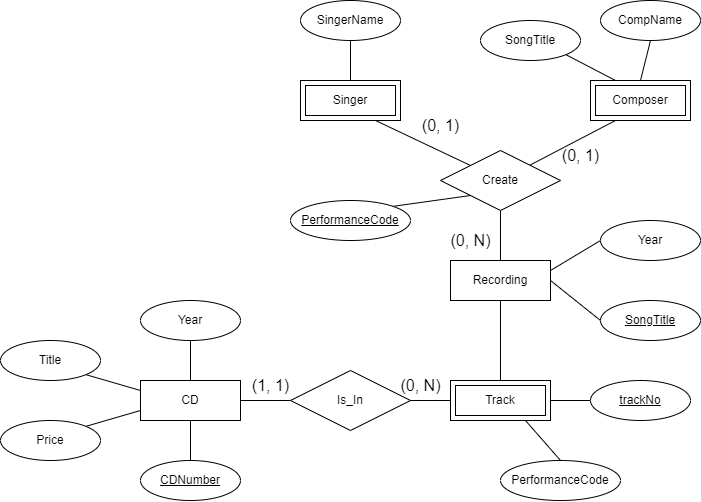

The diagram above was exported from draw.io. Its source (the exported page's mxGraphModel, read from the mxfile embedded in the PNG):
<mxGraphModel dx="1995" dy="1123" grid="1" gridSize="10" guides="1" tooltips="1" connect="1" arrows="1" fold="1" page="0" pageScale="1" pageWidth="850" pageHeight="1100" math="0" shadow="0">
  <root>
    <mxCell id="0" />
    <mxCell id="1" parent="0" />
    <mxCell id="ygEbuGI4bSi28KhJU_iI-11" style="edgeStyle=none;curved=1;rounded=0;orthogonalLoop=1;jettySize=auto;html=1;exitX=0.75;exitY=1;exitDx=0;exitDy=0;entryX=0;entryY=0;entryDx=0;entryDy=0;fontSize=12;startSize=8;endSize=8;endArrow=none;endFill=0;" edge="1" parent="1" source="ygEbuGI4bSi28KhJU_iI-45" target="ygEbuGI4bSi28KhJU_iI-6">
      <mxGeometry relative="1" as="geometry" />
    </mxCell>
    <mxCell id="ygEbuGI4bSi28KhJU_iI-9" style="edgeStyle=none;curved=1;rounded=0;orthogonalLoop=1;jettySize=auto;html=1;exitX=0.5;exitY=1;exitDx=0;exitDy=0;entryX=0.5;entryY=0;entryDx=0;entryDy=0;fontSize=12;endArrow=none;endFill=0;" edge="1" parent="1" source="ygEbuGI4bSi28KhJU_iI-2" target="ygEbuGI4bSi28KhJU_iI-8">
      <mxGeometry relative="1" as="geometry" />
    </mxCell>
    <mxCell id="ygEbuGI4bSi28KhJU_iI-2" value="Recording" style="whiteSpace=wrap;html=1;align=center;" vertex="1" parent="1">
      <mxGeometry x="40" y="240" width="100" height="40" as="geometry" />
    </mxCell>
    <mxCell id="ygEbuGI4bSi28KhJU_iI-10" style="edgeStyle=none;curved=1;rounded=0;orthogonalLoop=1;jettySize=auto;html=1;exitX=0.25;exitY=1;exitDx=0;exitDy=0;fontSize=12;startSize=8;endSize=8;endArrow=none;endFill=0;" edge="1" parent="1" source="ygEbuGI4bSi28KhJU_iI-46" target="ygEbuGI4bSi28KhJU_iI-6">
      <mxGeometry relative="1" as="geometry" />
    </mxCell>
    <mxCell id="ygEbuGI4bSi28KhJU_iI-5" value="CD" style="whiteSpace=wrap;html=1;align=center;" vertex="1" parent="1">
      <mxGeometry x="-270" y="360" width="100" height="40" as="geometry" />
    </mxCell>
    <mxCell id="ygEbuGI4bSi28KhJU_iI-12" style="edgeStyle=none;curved=1;rounded=0;orthogonalLoop=1;jettySize=auto;html=1;exitX=0.5;exitY=1;exitDx=0;exitDy=0;entryX=0.5;entryY=0;entryDx=0;entryDy=0;fontSize=12;startSize=8;endSize=8;endArrow=none;endFill=0;" edge="1" parent="1" source="ygEbuGI4bSi28KhJU_iI-6" target="ygEbuGI4bSi28KhJU_iI-2">
      <mxGeometry relative="1" as="geometry" />
    </mxCell>
    <mxCell id="ygEbuGI4bSi28KhJU_iI-6" value="Create" style="shape=rhombus;perimeter=rhombusPerimeter;whiteSpace=wrap;html=1;align=center;" vertex="1" parent="1">
      <mxGeometry x="30" y="130" width="120" height="60" as="geometry" />
    </mxCell>
    <mxCell id="ygEbuGI4bSi28KhJU_iI-14" style="edgeStyle=none;curved=1;rounded=0;orthogonalLoop=1;jettySize=auto;html=1;exitX=0;exitY=0.5;exitDx=0;exitDy=0;entryX=1;entryY=0.5;entryDx=0;entryDy=0;fontSize=12;startSize=8;endSize=8;endArrow=none;endFill=0;" edge="1" parent="1" source="ygEbuGI4bSi28KhJU_iI-7" target="ygEbuGI4bSi28KhJU_iI-5">
      <mxGeometry relative="1" as="geometry" />
    </mxCell>
    <mxCell id="ygEbuGI4bSi28KhJU_iI-7" value="Is_In" style="shape=rhombus;perimeter=rhombusPerimeter;whiteSpace=wrap;html=1;align=center;" vertex="1" parent="1">
      <mxGeometry x="-120" y="350" width="120" height="60" as="geometry" />
    </mxCell>
    <mxCell id="ygEbuGI4bSi28KhJU_iI-13" style="edgeStyle=none;curved=1;rounded=0;orthogonalLoop=1;jettySize=auto;html=1;exitX=0;exitY=0.5;exitDx=0;exitDy=0;entryX=1;entryY=0.5;entryDx=0;entryDy=0;fontSize=12;startSize=8;endSize=8;endArrow=none;endFill=0;" edge="1" parent="1" source="ygEbuGI4bSi28KhJU_iI-8" target="ygEbuGI4bSi28KhJU_iI-7">
      <mxGeometry relative="1" as="geometry" />
    </mxCell>
    <mxCell id="ygEbuGI4bSi28KhJU_iI-8" value="Track" style="shape=ext;margin=3;double=1;whiteSpace=wrap;html=1;align=center;" vertex="1" parent="1">
      <mxGeometry x="40" y="360" width="100" height="40" as="geometry" />
    </mxCell>
    <mxCell id="ygEbuGI4bSi28KhJU_iI-25" style="edgeStyle=none;curved=1;rounded=0;orthogonalLoop=1;jettySize=auto;html=1;exitX=0.5;exitY=1;exitDx=0;exitDy=0;entryX=0.5;entryY=0;entryDx=0;entryDy=0;fontSize=12;startSize=8;endSize=8;endArrow=none;endFill=0;" edge="1" parent="1" source="ygEbuGI4bSi28KhJU_iI-16" target="ygEbuGI4bSi28KhJU_iI-45">
      <mxGeometry relative="1" as="geometry" />
    </mxCell>
    <mxCell id="ygEbuGI4bSi28KhJU_iI-16" value="SingerName" style="ellipse;whiteSpace=wrap;html=1;align=center;" vertex="1" parent="1">
      <mxGeometry x="-110" y="-20" width="100" height="40" as="geometry" />
    </mxCell>
    <mxCell id="ygEbuGI4bSi28KhJU_iI-22" style="edgeStyle=none;curved=1;rounded=0;orthogonalLoop=1;jettySize=auto;html=1;exitX=0;exitY=0.5;exitDx=0;exitDy=0;entryX=1;entryY=0.5;entryDx=0;entryDy=0;fontSize=12;startSize=8;endSize=8;endArrow=none;endFill=0;" edge="1" parent="1" source="ygEbuGI4bSi28KhJU_iI-17" target="ygEbuGI4bSi28KhJU_iI-2">
      <mxGeometry relative="1" as="geometry" />
    </mxCell>
    <mxCell id="ygEbuGI4bSi28KhJU_iI-17" value="SongTitle" style="ellipse;whiteSpace=wrap;html=1;align=center;fontStyle=4;" vertex="1" parent="1">
      <mxGeometry x="190" y="280" width="100" height="40" as="geometry" />
    </mxCell>
    <mxCell id="ygEbuGI4bSi28KhJU_iI-24" style="edgeStyle=none;curved=1;rounded=0;orthogonalLoop=1;jettySize=auto;html=1;exitX=0.5;exitY=1;exitDx=0;exitDy=0;fontSize=12;startSize=8;endSize=8;endArrow=none;endFill=0;entryX=0.5;entryY=0;entryDx=0;entryDy=0;" edge="1" parent="1" source="ygEbuGI4bSi28KhJU_iI-18" target="ygEbuGI4bSi28KhJU_iI-46">
      <mxGeometry relative="1" as="geometry">
        <mxPoint x="330" y="40" as="targetPoint" />
      </mxGeometry>
    </mxCell>
    <mxCell id="ygEbuGI4bSi28KhJU_iI-18" value="CompName" style="ellipse;whiteSpace=wrap;html=1;align=center;" vertex="1" parent="1">
      <mxGeometry x="190" y="-20" width="100" height="40" as="geometry" />
    </mxCell>
    <mxCell id="ygEbuGI4bSi28KhJU_iI-21" style="edgeStyle=none;curved=1;rounded=0;orthogonalLoop=1;jettySize=auto;html=1;exitX=1;exitY=0;exitDx=0;exitDy=0;entryX=0;entryY=1;entryDx=0;entryDy=0;fontSize=12;startSize=8;endSize=8;endArrow=none;endFill=0;" edge="1" parent="1" source="ygEbuGI4bSi28KhJU_iI-19" target="ygEbuGI4bSi28KhJU_iI-6">
      <mxGeometry relative="1" as="geometry" />
    </mxCell>
    <mxCell id="ygEbuGI4bSi28KhJU_iI-19" value="&lt;u&gt;PerformanceCode&lt;/u&gt;" style="ellipse;whiteSpace=wrap;html=1;align=center;" vertex="1" parent="1">
      <mxGeometry x="-120" y="180" width="120" height="40" as="geometry" />
    </mxCell>
    <mxCell id="ygEbuGI4bSi28KhJU_iI-23" style="edgeStyle=none;curved=1;rounded=0;orthogonalLoop=1;jettySize=auto;html=1;exitX=1;exitY=1;exitDx=0;exitDy=0;entryX=0.25;entryY=0;entryDx=0;entryDy=0;fontSize=12;startSize=8;endSize=8;endArrow=none;endFill=0;" edge="1" parent="1" source="ygEbuGI4bSi28KhJU_iI-20" target="ygEbuGI4bSi28KhJU_iI-46">
      <mxGeometry relative="1" as="geometry" />
    </mxCell>
    <mxCell id="ygEbuGI4bSi28KhJU_iI-20" value="SongTitle" style="ellipse;whiteSpace=wrap;html=1;align=center;" vertex="1" parent="1">
      <mxGeometry x="70" width="100" height="40" as="geometry" />
    </mxCell>
    <mxCell id="ygEbuGI4bSi28KhJU_iI-29" style="edgeStyle=none;curved=1;rounded=0;orthogonalLoop=1;jettySize=auto;html=1;exitX=0;exitY=0.5;exitDx=0;exitDy=0;entryX=1;entryY=0.25;entryDx=0;entryDy=0;fontSize=12;startSize=8;endSize=8;endArrow=none;endFill=0;" edge="1" parent="1" source="ygEbuGI4bSi28KhJU_iI-26" target="ygEbuGI4bSi28KhJU_iI-2">
      <mxGeometry relative="1" as="geometry" />
    </mxCell>
    <mxCell id="ygEbuGI4bSi28KhJU_iI-26" value="Year" style="ellipse;whiteSpace=wrap;html=1;align=center;" vertex="1" parent="1">
      <mxGeometry x="190" y="200" width="100" height="40" as="geometry" />
    </mxCell>
    <mxCell id="ygEbuGI4bSi28KhJU_iI-41" style="edgeStyle=none;curved=1;rounded=0;orthogonalLoop=1;jettySize=auto;html=1;exitX=0.5;exitY=0;exitDx=0;exitDy=0;entryX=0.75;entryY=1;entryDx=0;entryDy=0;fontSize=12;startSize=8;endSize=8;endArrow=none;endFill=0;" edge="1" parent="1" source="ygEbuGI4bSi28KhJU_iI-27" target="ygEbuGI4bSi28KhJU_iI-8">
      <mxGeometry relative="1" as="geometry" />
    </mxCell>
    <mxCell id="ygEbuGI4bSi28KhJU_iI-27" value="PerformanceCode" style="ellipse;whiteSpace=wrap;html=1;align=center;" vertex="1" parent="1">
      <mxGeometry x="90" y="440" width="120" height="40" as="geometry" />
    </mxCell>
    <mxCell id="ygEbuGI4bSi28KhJU_iI-40" style="edgeStyle=none;curved=1;rounded=0;orthogonalLoop=1;jettySize=auto;html=1;exitX=0.5;exitY=0;exitDx=0;exitDy=0;entryX=0.5;entryY=1;entryDx=0;entryDy=0;fontSize=12;startSize=8;endSize=8;endArrow=none;endFill=0;" edge="1" parent="1" source="ygEbuGI4bSi28KhJU_iI-28" target="ygEbuGI4bSi28KhJU_iI-5">
      <mxGeometry relative="1" as="geometry" />
    </mxCell>
    <mxCell id="ygEbuGI4bSi28KhJU_iI-28" value="CDNumber" style="ellipse;whiteSpace=wrap;html=1;align=center;fontStyle=4;" vertex="1" parent="1">
      <mxGeometry x="-270" y="440" width="100" height="40" as="geometry" />
    </mxCell>
    <mxCell id="ygEbuGI4bSi28KhJU_iI-30" value="(0, N)" style="text;html=1;align=center;verticalAlign=middle;resizable=0;points=[];autosize=1;strokeColor=none;fillColor=none;fontSize=16;" vertex="1" parent="1">
      <mxGeometry x="30" y="205" width="60" height="30" as="geometry" />
    </mxCell>
    <mxCell id="ygEbuGI4bSi28KhJU_iI-31" value="(0, 1&lt;span style=&quot;color: rgba(0, 0, 0, 0); font-family: monospace; font-size: 0px; text-align: start;&quot;&gt;%3CmxGraphModel%3E%3Croot%3E%3CmxCell%20id%3D%220%22%2F%3E%3CmxCell%20id%3D%221%22%20parent%3D%220%22%2F%3E%3CmxCell%20id%3D%222%22%20value%3D%22(0%2C%20N)%22%20style%3D%22text%3Bhtml%3D1%3Balign%3Dcenter%3BverticalAlign%3Dmiddle%3Bresizable%3D0%3Bpoints%3D%5B%5D%3Bautosize%3D1%3BstrokeColor%3Dnone%3BfillColor%3Dnone%3BfontSize%3D16%3B%22%20vertex%3D%221%22%20parent%3D%221%22%3E%3CmxGeometry%20x%3D%2230%22%20y%3D%22205%22%20width%3D%2260%22%20height%3D%2230%22%20as%3D%22geometry%22%2F%3E%3C%2FmxCell%3E%3C%2Froot%3E%3C%2FmxGraphModel%3E&lt;/span&gt;)" style="text;html=1;align=center;verticalAlign=middle;resizable=0;points=[];autosize=1;strokeColor=none;fillColor=none;fontSize=16;" vertex="1" parent="1">
      <mxGeometry y="90" width="60" height="30" as="geometry" />
    </mxCell>
    <mxCell id="ygEbuGI4bSi28KhJU_iI-32" value="(0, 1)" style="text;html=1;align=center;verticalAlign=middle;resizable=0;points=[];autosize=1;strokeColor=none;fillColor=none;fontSize=16;" vertex="1" parent="1">
      <mxGeometry x="140" y="120" width="60" height="30" as="geometry" />
    </mxCell>
    <mxCell id="ygEbuGI4bSi28KhJU_iI-42" style="edgeStyle=none;curved=1;rounded=0;orthogonalLoop=1;jettySize=auto;html=1;exitX=0;exitY=0.5;exitDx=0;exitDy=0;entryX=1;entryY=0.5;entryDx=0;entryDy=0;fontSize=12;startSize=8;endSize=8;endArrow=none;endFill=0;" edge="1" parent="1" source="ygEbuGI4bSi28KhJU_iI-33" target="ygEbuGI4bSi28KhJU_iI-8">
      <mxGeometry relative="1" as="geometry" />
    </mxCell>
    <mxCell id="ygEbuGI4bSi28KhJU_iI-33" value="trackNo" style="ellipse;whiteSpace=wrap;html=1;align=center;fontStyle=4;" vertex="1" parent="1">
      <mxGeometry x="180" y="360" width="100" height="40" as="geometry" />
    </mxCell>
    <mxCell id="ygEbuGI4bSi28KhJU_iI-37" style="edgeStyle=none;curved=1;rounded=0;orthogonalLoop=1;jettySize=auto;html=1;exitX=0.5;exitY=1;exitDx=0;exitDy=0;entryX=0.5;entryY=0;entryDx=0;entryDy=0;fontSize=12;startSize=8;endSize=8;endArrow=none;endFill=0;" edge="1" parent="1" source="ygEbuGI4bSi28KhJU_iI-34" target="ygEbuGI4bSi28KhJU_iI-5">
      <mxGeometry relative="1" as="geometry" />
    </mxCell>
    <mxCell id="ygEbuGI4bSi28KhJU_iI-34" value="Year" style="ellipse;whiteSpace=wrap;html=1;align=center;" vertex="1" parent="1">
      <mxGeometry x="-270" y="280" width="100" height="40" as="geometry" />
    </mxCell>
    <mxCell id="ygEbuGI4bSi28KhJU_iI-38" style="edgeStyle=none;curved=1;rounded=0;orthogonalLoop=1;jettySize=auto;html=1;exitX=1;exitY=1;exitDx=0;exitDy=0;entryX=0;entryY=0.25;entryDx=0;entryDy=0;fontSize=12;startSize=8;endSize=8;endArrow=none;endFill=0;" edge="1" parent="1" source="ygEbuGI4bSi28KhJU_iI-35" target="ygEbuGI4bSi28KhJU_iI-5">
      <mxGeometry relative="1" as="geometry" />
    </mxCell>
    <mxCell id="ygEbuGI4bSi28KhJU_iI-35" value="Title" style="ellipse;whiteSpace=wrap;html=1;align=center;" vertex="1" parent="1">
      <mxGeometry x="-410" y="320" width="100" height="40" as="geometry" />
    </mxCell>
    <mxCell id="ygEbuGI4bSi28KhJU_iI-39" style="edgeStyle=none;curved=1;rounded=0;orthogonalLoop=1;jettySize=auto;html=1;exitX=1;exitY=0;exitDx=0;exitDy=0;entryX=0;entryY=0.75;entryDx=0;entryDy=0;fontSize=12;startSize=8;endSize=8;endArrow=none;endFill=0;" edge="1" parent="1" source="ygEbuGI4bSi28KhJU_iI-36" target="ygEbuGI4bSi28KhJU_iI-5">
      <mxGeometry relative="1" as="geometry" />
    </mxCell>
    <mxCell id="ygEbuGI4bSi28KhJU_iI-36" value="Price" style="ellipse;whiteSpace=wrap;html=1;align=center;" vertex="1" parent="1">
      <mxGeometry x="-410" y="400" width="100" height="40" as="geometry" />
    </mxCell>
    <mxCell id="ygEbuGI4bSi28KhJU_iI-43" value="(0, N)" style="text;html=1;align=center;verticalAlign=middle;resizable=0;points=[];autosize=1;strokeColor=none;fillColor=none;fontSize=16;" vertex="1" parent="1">
      <mxGeometry x="-20" y="350" width="60" height="30" as="geometry" />
    </mxCell>
    <mxCell id="ygEbuGI4bSi28KhJU_iI-44" value="(1, 1)" style="text;html=1;align=center;verticalAlign=middle;resizable=0;points=[];autosize=1;strokeColor=none;fillColor=none;fontSize=16;" vertex="1" parent="1">
      <mxGeometry x="-170" y="350" width="60" height="30" as="geometry" />
    </mxCell>
    <mxCell id="ygEbuGI4bSi28KhJU_iI-45" value="Singer" style="shape=ext;margin=3;double=1;whiteSpace=wrap;html=1;align=center;" vertex="1" parent="1">
      <mxGeometry x="-110" y="60" width="100" height="40" as="geometry" />
    </mxCell>
    <mxCell id="ygEbuGI4bSi28KhJU_iI-46" value="Composer" style="shape=ext;margin=3;double=1;whiteSpace=wrap;html=1;align=center;" vertex="1" parent="1">
      <mxGeometry x="180" y="60" width="100" height="40" as="geometry" />
    </mxCell>
  </root>
</mxGraphModel>